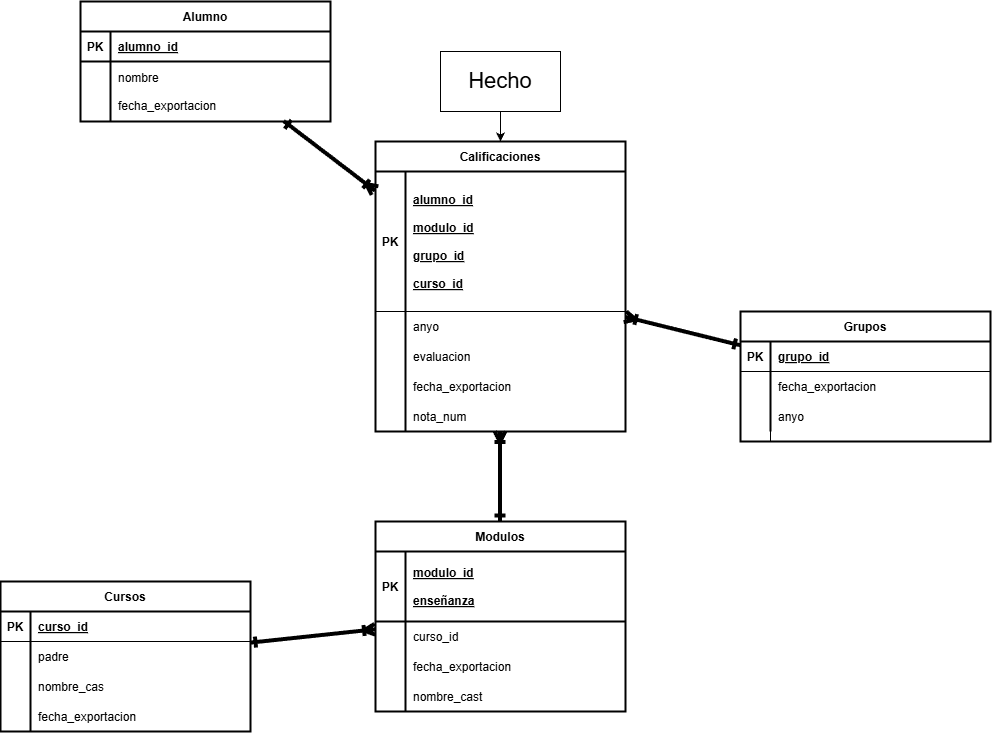

The diagram above was exported from draw.io. Its source (the exported page's mxGraphModel, read from the mxfile embedded in the PNG):
<mxGraphModel dx="2587" dy="980" grid="1" gridSize="10" guides="1" tooltips="1" connect="1" arrows="1" fold="1" page="1" pageScale="1" pageWidth="850" pageHeight="1100" math="0" shadow="0" extFonts="Permanent Marker^https://fonts.googleapis.com/css?family=Permanent+Marker">
  <root>
    <mxCell id="0" />
    <mxCell id="1" parent="0" />
    <mxCell id="C-vyLk0tnHw3VtMMgP7b-2" value="Calificaciones" style="shape=table;startSize=30;container=1;collapsible=1;childLayout=tableLayout;fixedRows=1;rowLines=0;fontStyle=1;align=center;resizeLast=1;strokeWidth=2;" parent="1" vertex="1">
      <mxGeometry x="175" y="200" width="250" height="290" as="geometry" />
    </mxCell>
    <mxCell id="C-vyLk0tnHw3VtMMgP7b-3" value="" style="shape=partialRectangle;collapsible=0;dropTarget=0;pointerEvents=0;fillColor=none;points=[[0,0.5],[1,0.5]];portConstraint=eastwest;top=0;left=0;right=0;bottom=1;" parent="C-vyLk0tnHw3VtMMgP7b-2" vertex="1">
      <mxGeometry y="30" width="250" height="140" as="geometry" />
    </mxCell>
    <mxCell id="C-vyLk0tnHw3VtMMgP7b-4" value="PK" style="shape=partialRectangle;overflow=hidden;connectable=0;fillColor=none;top=0;left=0;bottom=0;right=0;fontStyle=1;" parent="C-vyLk0tnHw3VtMMgP7b-3" vertex="1">
      <mxGeometry width="30" height="140" as="geometry">
        <mxRectangle width="30" height="140" as="alternateBounds" />
      </mxGeometry>
    </mxCell>
    <mxCell id="C-vyLk0tnHw3VtMMgP7b-5" value="alumno_id&#10;&#10;modulo_id&#10;&#10;grupo_id&#10;&#10;curso_id" style="shape=partialRectangle;overflow=hidden;connectable=0;fillColor=none;top=0;left=0;bottom=0;right=0;align=left;spacingLeft=6;fontStyle=5;strokeWidth=2;" parent="C-vyLk0tnHw3VtMMgP7b-3" vertex="1">
      <mxGeometry x="30" width="220" height="140" as="geometry">
        <mxRectangle width="220" height="140" as="alternateBounds" />
      </mxGeometry>
    </mxCell>
    <mxCell id="C-vyLk0tnHw3VtMMgP7b-6" value="" style="shape=partialRectangle;collapsible=0;dropTarget=0;pointerEvents=0;fillColor=none;points=[[0,0.5],[1,0.5]];portConstraint=eastwest;top=0;left=0;right=0;bottom=0;strokeWidth=2;" parent="C-vyLk0tnHw3VtMMgP7b-2" vertex="1">
      <mxGeometry y="170" width="250" height="30" as="geometry" />
    </mxCell>
    <mxCell id="C-vyLk0tnHw3VtMMgP7b-7" value="" style="shape=partialRectangle;overflow=hidden;connectable=0;fillColor=none;top=0;left=0;bottom=0;right=0;strokeWidth=2;" parent="C-vyLk0tnHw3VtMMgP7b-6" vertex="1">
      <mxGeometry width="30" height="30" as="geometry">
        <mxRectangle width="30" height="30" as="alternateBounds" />
      </mxGeometry>
    </mxCell>
    <mxCell id="C-vyLk0tnHw3VtMMgP7b-8" value="anyo" style="shape=partialRectangle;overflow=hidden;connectable=0;fillColor=none;top=0;left=0;bottom=0;right=0;align=left;spacingLeft=6;strokeWidth=2;" parent="C-vyLk0tnHw3VtMMgP7b-6" vertex="1">
      <mxGeometry x="30" width="220" height="30" as="geometry">
        <mxRectangle width="220" height="30" as="alternateBounds" />
      </mxGeometry>
    </mxCell>
    <mxCell id="C-vyLk0tnHw3VtMMgP7b-9" value="" style="shape=partialRectangle;collapsible=0;dropTarget=0;pointerEvents=0;fillColor=none;points=[[0,0.5],[1,0.5]];portConstraint=eastwest;top=0;left=0;right=0;bottom=0;" parent="C-vyLk0tnHw3VtMMgP7b-2" vertex="1">
      <mxGeometry y="200" width="250" height="90" as="geometry" />
    </mxCell>
    <mxCell id="C-vyLk0tnHw3VtMMgP7b-10" value="" style="shape=partialRectangle;overflow=hidden;connectable=0;fillColor=none;top=0;left=0;bottom=0;right=0;strokeWidth=2;" parent="C-vyLk0tnHw3VtMMgP7b-9" vertex="1">
      <mxGeometry width="30" height="90" as="geometry">
        <mxRectangle width="30" height="90" as="alternateBounds" />
      </mxGeometry>
    </mxCell>
    <mxCell id="C-vyLk0tnHw3VtMMgP7b-11" value="fecha_exportacion" style="shape=partialRectangle;overflow=hidden;connectable=0;fillColor=none;top=0;left=0;bottom=0;right=0;align=left;spacingLeft=6;" parent="C-vyLk0tnHw3VtMMgP7b-9" vertex="1">
      <mxGeometry x="30" width="220" height="90" as="geometry">
        <mxRectangle width="220" height="90" as="alternateBounds" />
      </mxGeometry>
    </mxCell>
    <mxCell id="C-vyLk0tnHw3VtMMgP7b-13" value="Grupos" style="shape=table;startSize=30;container=1;collapsible=1;childLayout=tableLayout;fixedRows=1;rowLines=0;fontStyle=1;align=center;resizeLast=1;strokeWidth=2;" parent="1" vertex="1">
      <mxGeometry x="540" y="370" width="250" height="130" as="geometry" />
    </mxCell>
    <mxCell id="C-vyLk0tnHw3VtMMgP7b-14" value="" style="shape=partialRectangle;collapsible=0;dropTarget=0;pointerEvents=0;fillColor=none;points=[[0,0.5],[1,0.5]];portConstraint=eastwest;top=0;left=0;right=0;bottom=1;" parent="C-vyLk0tnHw3VtMMgP7b-13" vertex="1">
      <mxGeometry y="30" width="250" height="30" as="geometry" />
    </mxCell>
    <mxCell id="C-vyLk0tnHw3VtMMgP7b-15" value="PK" style="shape=partialRectangle;overflow=hidden;connectable=0;fillColor=none;top=0;left=0;bottom=0;right=0;fontStyle=1;" parent="C-vyLk0tnHw3VtMMgP7b-14" vertex="1">
      <mxGeometry width="30" height="30" as="geometry">
        <mxRectangle width="30" height="30" as="alternateBounds" />
      </mxGeometry>
    </mxCell>
    <mxCell id="C-vyLk0tnHw3VtMMgP7b-16" value="grupo_id" style="shape=partialRectangle;overflow=hidden;connectable=0;fillColor=none;top=0;left=0;bottom=0;right=0;align=left;spacingLeft=6;fontStyle=5;" parent="C-vyLk0tnHw3VtMMgP7b-14" vertex="1">
      <mxGeometry x="30" width="220" height="30" as="geometry">
        <mxRectangle width="220" height="30" as="alternateBounds" />
      </mxGeometry>
    </mxCell>
    <mxCell id="C-vyLk0tnHw3VtMMgP7b-17" value="" style="shape=partialRectangle;collapsible=0;dropTarget=0;pointerEvents=0;fillColor=none;points=[[0,0.5],[1,0.5]];portConstraint=eastwest;top=0;left=0;right=0;bottom=0;" parent="C-vyLk0tnHw3VtMMgP7b-13" vertex="1">
      <mxGeometry y="60" width="250" height="30" as="geometry" />
    </mxCell>
    <mxCell id="C-vyLk0tnHw3VtMMgP7b-18" value="" style="shape=partialRectangle;overflow=hidden;connectable=0;fillColor=none;top=0;left=0;bottom=0;right=0;" parent="C-vyLk0tnHw3VtMMgP7b-17" vertex="1">
      <mxGeometry width="30" height="30" as="geometry">
        <mxRectangle width="30" height="30" as="alternateBounds" />
      </mxGeometry>
    </mxCell>
    <mxCell id="C-vyLk0tnHw3VtMMgP7b-19" value="fecha_exportacion" style="shape=partialRectangle;overflow=hidden;connectable=0;fillColor=none;top=0;left=0;bottom=0;right=0;align=left;spacingLeft=6;" parent="C-vyLk0tnHw3VtMMgP7b-17" vertex="1">
      <mxGeometry x="30" width="220" height="30" as="geometry">
        <mxRectangle width="220" height="30" as="alternateBounds" />
      </mxGeometry>
    </mxCell>
    <mxCell id="C-vyLk0tnHw3VtMMgP7b-20" value="" style="shape=partialRectangle;collapsible=0;dropTarget=0;pointerEvents=0;fillColor=none;points=[[0,0.5],[1,0.5]];portConstraint=eastwest;top=0;left=0;right=0;bottom=0;" parent="C-vyLk0tnHw3VtMMgP7b-13" vertex="1">
      <mxGeometry y="90" width="250" height="30" as="geometry" />
    </mxCell>
    <mxCell id="C-vyLk0tnHw3VtMMgP7b-21" value="" style="shape=partialRectangle;overflow=hidden;connectable=0;fillColor=none;top=0;left=0;bottom=0;right=0;" parent="C-vyLk0tnHw3VtMMgP7b-20" vertex="1">
      <mxGeometry width="30" height="30" as="geometry">
        <mxRectangle width="30" height="30" as="alternateBounds" />
      </mxGeometry>
    </mxCell>
    <mxCell id="C-vyLk0tnHw3VtMMgP7b-22" value="anyo" style="shape=partialRectangle;overflow=hidden;connectable=0;fillColor=none;top=0;left=0;bottom=0;right=0;align=left;spacingLeft=6;" parent="C-vyLk0tnHw3VtMMgP7b-20" vertex="1">
      <mxGeometry x="30" width="220" height="30" as="geometry">
        <mxRectangle width="220" height="30" as="alternateBounds" />
      </mxGeometry>
    </mxCell>
    <mxCell id="C-vyLk0tnHw3VtMMgP7b-23" value="Alumno" style="shape=table;startSize=30;container=1;collapsible=1;childLayout=tableLayout;fixedRows=1;rowLines=0;fontStyle=1;align=center;resizeLast=1;strokeWidth=2;" parent="1" vertex="1">
      <mxGeometry x="-120" y="60" width="250" height="120" as="geometry" />
    </mxCell>
    <mxCell id="C-vyLk0tnHw3VtMMgP7b-24" value="" style="shape=partialRectangle;collapsible=0;dropTarget=0;pointerEvents=0;fillColor=none;points=[[0,0.5],[1,0.5]];portConstraint=eastwest;top=0;left=0;right=0;bottom=1;strokeWidth=2;" parent="C-vyLk0tnHw3VtMMgP7b-23" vertex="1">
      <mxGeometry y="30" width="250" height="30" as="geometry" />
    </mxCell>
    <mxCell id="C-vyLk0tnHw3VtMMgP7b-25" value="PK" style="shape=partialRectangle;overflow=hidden;connectable=0;fillColor=none;top=0;left=0;bottom=0;right=0;fontStyle=1;" parent="C-vyLk0tnHw3VtMMgP7b-24" vertex="1">
      <mxGeometry width="30" height="30" as="geometry">
        <mxRectangle width="30" height="30" as="alternateBounds" />
      </mxGeometry>
    </mxCell>
    <mxCell id="C-vyLk0tnHw3VtMMgP7b-26" value="alumno_id" style="shape=partialRectangle;overflow=hidden;connectable=0;fillColor=none;top=0;left=0;bottom=0;right=0;align=left;spacingLeft=6;fontStyle=5;strokeWidth=2;" parent="C-vyLk0tnHw3VtMMgP7b-24" vertex="1">
      <mxGeometry x="30" width="220" height="30" as="geometry">
        <mxRectangle width="220" height="30" as="alternateBounds" />
      </mxGeometry>
    </mxCell>
    <mxCell id="C-vyLk0tnHw3VtMMgP7b-27" value="" style="shape=partialRectangle;collapsible=0;dropTarget=0;pointerEvents=0;fillColor=none;points=[[0,0.5],[1,0.5]];portConstraint=eastwest;top=0;left=0;right=0;bottom=0;" parent="C-vyLk0tnHw3VtMMgP7b-23" vertex="1">
      <mxGeometry y="60" width="250" height="60" as="geometry" />
    </mxCell>
    <mxCell id="C-vyLk0tnHw3VtMMgP7b-28" value="" style="shape=partialRectangle;overflow=hidden;connectable=0;fillColor=none;top=0;left=0;bottom=0;right=0;" parent="C-vyLk0tnHw3VtMMgP7b-27" vertex="1">
      <mxGeometry width="30" height="60" as="geometry">
        <mxRectangle width="30" height="60" as="alternateBounds" />
      </mxGeometry>
    </mxCell>
    <mxCell id="C-vyLk0tnHw3VtMMgP7b-29" value="nombre&#10;&#10;fecha_exportacion" style="shape=partialRectangle;overflow=hidden;connectable=0;fillColor=none;top=0;left=0;bottom=0;right=0;align=left;spacingLeft=6;strokeWidth=2;" parent="C-vyLk0tnHw3VtMMgP7b-27" vertex="1">
      <mxGeometry x="30" width="220" height="60" as="geometry">
        <mxRectangle width="220" height="60" as="alternateBounds" />
      </mxGeometry>
    </mxCell>
    <mxCell id="78FoWfQ_M5Kz-apkcJwb-1" value="Cursos" style="shape=table;startSize=30;container=1;collapsible=1;childLayout=tableLayout;fixedRows=1;rowLines=0;fontStyle=1;align=center;resizeLast=1;strokeWidth=2;" parent="1" vertex="1">
      <mxGeometry x="-200" y="640" width="250" height="150" as="geometry" />
    </mxCell>
    <mxCell id="78FoWfQ_M5Kz-apkcJwb-2" value="" style="shape=partialRectangle;collapsible=0;dropTarget=0;pointerEvents=0;fillColor=none;points=[[0,0.5],[1,0.5]];portConstraint=eastwest;top=0;left=0;right=0;bottom=1;" parent="78FoWfQ_M5Kz-apkcJwb-1" vertex="1">
      <mxGeometry y="30" width="250" height="30" as="geometry" />
    </mxCell>
    <mxCell id="78FoWfQ_M5Kz-apkcJwb-3" value="PK" style="shape=partialRectangle;overflow=hidden;connectable=0;fillColor=none;top=0;left=0;bottom=0;right=0;fontStyle=1;" parent="78FoWfQ_M5Kz-apkcJwb-2" vertex="1">
      <mxGeometry width="30" height="30" as="geometry">
        <mxRectangle width="30" height="30" as="alternateBounds" />
      </mxGeometry>
    </mxCell>
    <mxCell id="78FoWfQ_M5Kz-apkcJwb-4" value="curso_id" style="shape=partialRectangle;overflow=hidden;connectable=0;fillColor=none;top=0;left=0;bottom=0;right=0;align=left;spacingLeft=6;fontStyle=5;strokeWidth=2;" parent="78FoWfQ_M5Kz-apkcJwb-2" vertex="1">
      <mxGeometry x="30" width="220" height="30" as="geometry">
        <mxRectangle width="220" height="30" as="alternateBounds" />
      </mxGeometry>
    </mxCell>
    <mxCell id="78FoWfQ_M5Kz-apkcJwb-5" value="" style="shape=partialRectangle;collapsible=0;dropTarget=0;pointerEvents=0;fillColor=none;points=[[0,0.5],[1,0.5]];portConstraint=eastwest;top=0;left=0;right=0;bottom=0;" parent="78FoWfQ_M5Kz-apkcJwb-1" vertex="1">
      <mxGeometry y="60" width="250" height="30" as="geometry" />
    </mxCell>
    <mxCell id="78FoWfQ_M5Kz-apkcJwb-6" value="" style="shape=partialRectangle;overflow=hidden;connectable=0;fillColor=none;top=0;left=0;bottom=0;right=0;" parent="78FoWfQ_M5Kz-apkcJwb-5" vertex="1">
      <mxGeometry width="30" height="30" as="geometry">
        <mxRectangle width="30" height="30" as="alternateBounds" />
      </mxGeometry>
    </mxCell>
    <mxCell id="78FoWfQ_M5Kz-apkcJwb-7" value="padre" style="shape=partialRectangle;overflow=hidden;connectable=0;fillColor=none;top=0;left=0;bottom=0;right=0;align=left;spacingLeft=6;" parent="78FoWfQ_M5Kz-apkcJwb-5" vertex="1">
      <mxGeometry x="30" width="220" height="30" as="geometry">
        <mxRectangle width="220" height="30" as="alternateBounds" />
      </mxGeometry>
    </mxCell>
    <mxCell id="78FoWfQ_M5Kz-apkcJwb-8" value="Modulos" style="shape=table;startSize=30;container=1;collapsible=1;childLayout=tableLayout;fixedRows=1;rowLines=0;fontStyle=1;align=center;resizeLast=1;strokeWidth=2;" parent="1" vertex="1">
      <mxGeometry x="175" y="580" width="250" height="190" as="geometry" />
    </mxCell>
    <mxCell id="78FoWfQ_M5Kz-apkcJwb-9" value="" style="shape=partialRectangle;collapsible=0;dropTarget=0;pointerEvents=0;fillColor=none;points=[[0,0.5],[1,0.5]];portConstraint=eastwest;top=0;left=0;right=0;bottom=1;strokeWidth=2;" parent="78FoWfQ_M5Kz-apkcJwb-8" vertex="1">
      <mxGeometry y="30" width="250" height="70" as="geometry" />
    </mxCell>
    <mxCell id="78FoWfQ_M5Kz-apkcJwb-10" value="PK" style="shape=partialRectangle;overflow=hidden;connectable=0;fillColor=none;top=0;left=0;bottom=0;right=0;fontStyle=1;" parent="78FoWfQ_M5Kz-apkcJwb-9" vertex="1">
      <mxGeometry width="30" height="70" as="geometry">
        <mxRectangle width="30" height="70" as="alternateBounds" />
      </mxGeometry>
    </mxCell>
    <mxCell id="78FoWfQ_M5Kz-apkcJwb-11" value="modulo_id&#10;&#10;enseñanza" style="shape=partialRectangle;overflow=hidden;connectable=0;fillColor=none;top=0;left=0;bottom=0;right=0;align=left;spacingLeft=6;fontStyle=5;" parent="78FoWfQ_M5Kz-apkcJwb-9" vertex="1">
      <mxGeometry x="30" width="220" height="70" as="geometry">
        <mxRectangle width="220" height="70" as="alternateBounds" />
      </mxGeometry>
    </mxCell>
    <mxCell id="78FoWfQ_M5Kz-apkcJwb-12" value="" style="shape=partialRectangle;collapsible=0;dropTarget=0;pointerEvents=0;fillColor=none;points=[[0,0.5],[1,0.5]];portConstraint=eastwest;top=0;left=0;right=0;bottom=0;" parent="78FoWfQ_M5Kz-apkcJwb-8" vertex="1">
      <mxGeometry y="100" width="250" height="30" as="geometry" />
    </mxCell>
    <mxCell id="78FoWfQ_M5Kz-apkcJwb-13" value="" style="shape=partialRectangle;overflow=hidden;connectable=0;fillColor=none;top=0;left=0;bottom=0;right=0;" parent="78FoWfQ_M5Kz-apkcJwb-12" vertex="1">
      <mxGeometry width="30" height="30" as="geometry">
        <mxRectangle width="30" height="30" as="alternateBounds" />
      </mxGeometry>
    </mxCell>
    <mxCell id="78FoWfQ_M5Kz-apkcJwb-14" value="curso_id" style="shape=partialRectangle;overflow=hidden;connectable=0;fillColor=none;top=0;left=0;bottom=0;right=0;align=left;spacingLeft=6;" parent="78FoWfQ_M5Kz-apkcJwb-12" vertex="1">
      <mxGeometry x="30" width="220" height="30" as="geometry">
        <mxRectangle width="220" height="30" as="alternateBounds" />
      </mxGeometry>
    </mxCell>
    <mxCell id="78FoWfQ_M5Kz-apkcJwb-16" value="" style="endArrow=none;html=1;rounded=0;entryX=0;entryY=1;entryDx=0;entryDy=0;entryPerimeter=0;strokeWidth=2;" parent="1" edge="1">
      <mxGeometry width="50" height="50" relative="1" as="geometry">
        <mxPoint x="-170" y="720" as="sourcePoint" />
        <mxPoint x="-170" y="790" as="targetPoint" />
      </mxGeometry>
    </mxCell>
    <mxCell id="78FoWfQ_M5Kz-apkcJwb-17" value="" style="endArrow=none;html=1;rounded=0;" parent="1" edge="1">
      <mxGeometry width="50" height="50" relative="1" as="geometry">
        <mxPoint x="570" y="490" as="sourcePoint" />
        <mxPoint x="570" y="500" as="targetPoint" />
      </mxGeometry>
    </mxCell>
    <mxCell id="78FoWfQ_M5Kz-apkcJwb-19" value="fecha_exportacion" style="shape=partialRectangle;overflow=hidden;connectable=0;fillColor=none;top=0;left=0;bottom=0;right=0;align=left;spacingLeft=6;" parent="1" vertex="1">
      <mxGeometry x="205" y="710" width="220" height="30" as="geometry">
        <mxRectangle width="220" height="30" as="alternateBounds" />
      </mxGeometry>
    </mxCell>
    <mxCell id="78FoWfQ_M5Kz-apkcJwb-20" value="" style="endArrow=none;html=1;rounded=0;strokeWidth=2;" parent="1" edge="1">
      <mxGeometry width="50" height="50" relative="1" as="geometry">
        <mxPoint x="205" y="680" as="sourcePoint" />
        <mxPoint x="205" y="770" as="targetPoint" />
      </mxGeometry>
    </mxCell>
    <mxCell id="78FoWfQ_M5Kz-apkcJwb-21" value="nombre_cast" style="shape=partialRectangle;overflow=hidden;connectable=0;fillColor=none;top=0;left=0;bottom=0;right=0;align=left;spacingLeft=6;" parent="1" vertex="1">
      <mxGeometry x="205" y="740" width="220" height="30" as="geometry">
        <mxRectangle width="220" height="30" as="alternateBounds" />
      </mxGeometry>
    </mxCell>
    <mxCell id="VGzNVN9bfg6GeZIC1UVP-2" value="nota_num" style="shape=partialRectangle;overflow=hidden;connectable=0;fillColor=none;top=0;left=0;bottom=0;right=0;align=left;spacingLeft=6;" vertex="1" parent="1">
      <mxGeometry x="205" y="460" width="220" height="30" as="geometry">
        <mxRectangle width="220" height="30" as="alternateBounds" />
      </mxGeometry>
    </mxCell>
    <mxCell id="VGzNVN9bfg6GeZIC1UVP-3" value="evaluacion" style="shape=partialRectangle;overflow=hidden;connectable=0;fillColor=none;top=0;left=0;bottom=0;right=0;align=left;spacingLeft=6;" vertex="1" parent="1">
      <mxGeometry x="205" y="400" width="220" height="30" as="geometry">
        <mxRectangle width="220" height="30" as="alternateBounds" />
      </mxGeometry>
    </mxCell>
    <mxCell id="VGzNVN9bfg6GeZIC1UVP-11" value="" style="endArrow=ERoneToMany;html=1;rounded=0;endFill=0;startArrow=ERone;startFill=0;strokeWidth=4;" edge="1" parent="1" source="78FoWfQ_M5Kz-apkcJwb-1" target="78FoWfQ_M5Kz-apkcJwb-8">
      <mxGeometry width="50" height="50" relative="1" as="geometry">
        <mxPoint x="80" y="660" as="sourcePoint" />
        <mxPoint x="196" y="690" as="targetPoint" />
      </mxGeometry>
    </mxCell>
    <mxCell id="VGzNVN9bfg6GeZIC1UVP-13" value="nombre_cas" style="shape=partialRectangle;overflow=hidden;connectable=0;fillColor=none;top=0;left=0;bottom=0;right=0;align=left;spacingLeft=6;" vertex="1" parent="1">
      <mxGeometry x="-170" y="730" width="220" height="30" as="geometry">
        <mxRectangle width="220" height="30" as="alternateBounds" />
      </mxGeometry>
    </mxCell>
    <mxCell id="VGzNVN9bfg6GeZIC1UVP-14" value="fecha_exportacion" style="shape=partialRectangle;overflow=hidden;connectable=0;fillColor=none;top=0;left=0;bottom=0;right=0;align=left;spacingLeft=6;" vertex="1" parent="1">
      <mxGeometry x="-170" y="760" width="220" height="30" as="geometry">
        <mxRectangle width="220" height="30" as="alternateBounds" />
      </mxGeometry>
    </mxCell>
    <mxCell id="VGzNVN9bfg6GeZIC1UVP-15" value="" style="endArrow=ERoneToMany;html=1;rounded=0;endFill=0;startArrow=ERone;startFill=0;strokeWidth=4;" edge="1" parent="1" source="78FoWfQ_M5Kz-apkcJwb-8" target="C-vyLk0tnHw3VtMMgP7b-2">
      <mxGeometry width="50" height="50" relative="1" as="geometry">
        <mxPoint x="150" y="584" as="sourcePoint" />
        <mxPoint x="275" y="570" as="targetPoint" />
      </mxGeometry>
    </mxCell>
    <mxCell id="VGzNVN9bfg6GeZIC1UVP-16" value="" style="endArrow=ERoneToMany;html=1;rounded=0;endFill=0;startArrow=ERone;startFill=0;strokeWidth=4;" edge="1" parent="1" source="C-vyLk0tnHw3VtMMgP7b-13" target="C-vyLk0tnHw3VtMMgP7b-2">
      <mxGeometry width="50" height="50" relative="1" as="geometry">
        <mxPoint x="430" y="610" as="sourcePoint" />
        <mxPoint x="430" y="520" as="targetPoint" />
      </mxGeometry>
    </mxCell>
    <mxCell id="VGzNVN9bfg6GeZIC1UVP-17" value="" style="endArrow=ERoneToMany;html=1;rounded=0;endFill=0;startArrow=ERone;startFill=0;strokeWidth=4;" edge="1" parent="1" source="C-vyLk0tnHw3VtMMgP7b-23" target="C-vyLk0tnHw3VtMMgP7b-2">
      <mxGeometry width="50" height="50" relative="1" as="geometry">
        <mxPoint x="10" y="250" as="sourcePoint" />
        <mxPoint x="470" y="530" as="targetPoint" />
      </mxGeometry>
    </mxCell>
    <mxCell id="VGzNVN9bfg6GeZIC1UVP-18" value="&lt;font style=&quot;font-size: 22px;&quot;&gt;Hecho&lt;/font&gt;" style="rounded=0;whiteSpace=wrap;html=1;" vertex="1" parent="1">
      <mxGeometry x="240" y="110" width="120" height="60" as="geometry" />
    </mxCell>
    <mxCell id="VGzNVN9bfg6GeZIC1UVP-19" value="" style="endArrow=classic;html=1;rounded=0;" edge="1" parent="1" source="VGzNVN9bfg6GeZIC1UVP-18" target="C-vyLk0tnHw3VtMMgP7b-2">
      <mxGeometry width="50" height="50" relative="1" as="geometry">
        <mxPoint x="290" y="390" as="sourcePoint" />
        <mxPoint x="340" y="340" as="targetPoint" />
      </mxGeometry>
    </mxCell>
  </root>
</mxGraphModel>